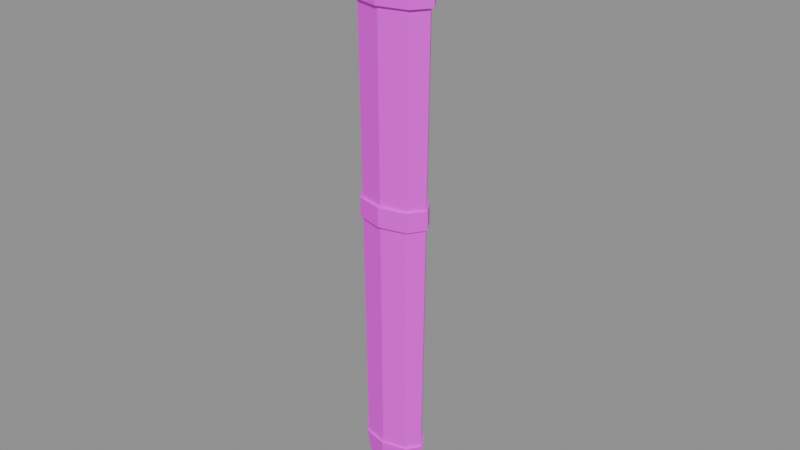# Source: gear.scabbard.blend  (saved by Blender 5.2.45; exported with 4.5.12 LTS)
import bpy
from mathutils import Matrix  # noqa: F401  (used for matrix-valued properties, if any)

bpy.ops.wm.read_factory_settings(use_empty=True)
scene = bpy.context.scene
scene.name = 'Scene'

# ---- images (referenced by path relative to the original .blend; pixels are not part of the script)
import os
ASSET_DIR = os.environ.get("B2B_ASSET_DIR", "")  # directory of the original .blend (textures are referenced by path, not embedded)
HERE = os.path.dirname(os.path.abspath(__file__))  # packed textures are extracted next to this script under _unpacked/

def load_image(name, relpath, width, height, colorspace="sRGB"):
    """Load a texture the original file referenced (path relative to the .blend, or extracted next to this script)."""
    p = next((c for c in (os.path.join(HERE, relpath), os.path.join(ASSET_DIR, relpath)) if relpath and os.path.exists(c)), "")
    if p:
        img = bpy.data.images.load(p, check_existing=True)
        img.name = name
    else:  # same state as the original file: an image datablock whose file is absent (Cycles renders it pink)
        img = bpy.data.images.new(name, width, height)
        img.source = "FILE"
        img.filepath = "//" + (relpath or name)
    img.colorspace_settings.name = colorspace
    return img
img_palette_png = load_image('palette.png', 'palette.png', 1024, 1024, 'sRGB')

# ---- materials (node trees are filled in below, after node groups)
mat_palette = bpy.data.materials.new('palette')

# ---- material node trees
mat_palette.use_nodes = True; mat_palette.node_tree.nodes.clear()
_N = mat_palette.node_tree.nodes; _L = mat_palette.node_tree.links
n0 = _N.new('ShaderNodeBsdfPrincipled'); n0.name = 'Principled BSDF'; n0.location = (-200, 100)
n0.inputs[10].default_value = 0.005
n1 = _N.new('ShaderNodeOutputMaterial'); n1.name = 'Material Output'; n1.location = (200, 100)
n2 = _N.new('ShaderNodeTexImage'); n2.name = 'Image Texture'; n2.location = (0, 0)
n2.image = img_palette_png
n2.interpolation = 'Closest'
_L.new(n0.outputs[0], n1.inputs[0])
_L.new(n2.outputs[0], n0.inputs[0])
n1.is_active_output = True

# ---- meshes
me_gear_scabbard = bpy.data.meshes.new('gear.scabbard')
me_gear_scabbard.from_pydata([(0.04, 0.0, -0.098), (0.02828, -0.01591, -0.098), (2.449e-18, -0.0225, -0.098), (-0.02828, -0.01591, -0.098), (-0.04, -2.755e-18, -0.098), (-0.02828, 0.01591, -0.098), (-7.348e-18, 0.0225, -0.098), (0.02828, 0.01591, -0.098), (0.0344, 0.0, -0.562), (0.02432, -0.01368, -0.562), (2.106e-18, -0.01935, -0.562), (-0.02432, -0.01368, -0.562), (-0.0344, -2.37e-18, -0.562), (-0.02432, 0.01368, -0.562), (-6.319e-18, 0.01935, -0.562), (0.02432, 0.01368, -0.562), (0.044, 0.0, -0.03), (0.03111, -0.0183, -0.03), (2.694e-18, -0.02588, -0.03), (-0.03111, -0.0183, -0.03), (-0.044, -3.169e-18, -0.03), (-0.03111, 0.0183, -0.03), (-8.083e-18, 0.02588, -0.03), (0.03111, 0.0183, -0.03), (0.044, 0.0, -0.1), (0.03111, -0.0183, -0.1), (2.694e-18, -0.02588, -0.1), (-0.03111, -0.0183, -0.1), (-0.044, -3.169e-18, -0.1), (-0.03111, 0.0183, -0.1), (-8.083e-18, 0.02588, -0.1), (0.03111, 0.0183, -0.1), (0.0396, 0.0, -0.29), (0.028, -0.01718, -0.29), (2.425e-18, -0.0243, -0.29), (-0.028, -0.01718, -0.29), (-0.0396, -2.976e-18, -0.29), (-0.028, 0.01718, -0.29), (-7.274e-18, 0.0243, -0.29), (0.028, 0.01718, -0.29), (0.0396, 0.0, -0.31), (0.028, -0.01718, -0.31), (2.425e-18, -0.0243, -0.31), (-0.028, -0.01718, -0.31), (-0.0396, -2.976e-18, -0.31), (-0.028, 0.01718, -0.31), (-7.274e-18, 0.0243, -0.31), (0.028, 0.01718, -0.31), (0.0368, 0.0, -0.56), (0.02602, -0.01511, -0.56), (2.253e-18, -0.02138, -0.56), (-0.02602, -0.01511, -0.56), (-0.0368, -2.618e-18, -0.56), (-0.02602, 0.01511, -0.56), (-6.76e-18, 0.02138, -0.56), (0.02602, 0.01511, -0.56), (0.024, 0.0, -0.612), (0.01697, -0.01114, -0.612), (1.47e-18, -0.01575, -0.612), (-0.01697, -0.01114, -0.612), (-0.024, -1.929e-18, -0.612), (-0.01697, 0.01114, -0.612), (-4.409e-18, 0.01575, -0.612), (0.01697, 0.01114, -0.612), (0.0072, 0.0, -0.64), (0.005091, -0.004773, -0.64), (4.409e-19, -0.00675, -0.64), (-0.005091, -0.004773, -0.64), (-0.0072, -8.266e-19, -0.64), (-0.005091, 0.004773, -0.64), (-1.323e-18, 0.00675, -0.64), (0.005091, 0.004773, -0.64), (-0.0128, 0.035, -0.09), (0.0128, 0.035, -0.09), (0.0128, 0.027, -0.09), (-0.0128, 0.027, -0.09), (-0.0128, 0.035, 0.0), (0.0128, 0.035, 0.0), (0.0128, 0.027, 0.0), (-0.0128, 0.027, 0.0), (-0.036, 0.041, -0.012), (0.036, 0.041, -0.012), (0.036, 0.031, -0.012), (-0.036, 0.031, -0.012), (-0.036, 0.041, 0.0), (0.036, 0.041, 0.0), (0.036, 0.031, 0.0), (-0.036, 0.031, 0.0)], [], [(0, 1, 9, 8), (1, 2, 10, 9), (2, 3, 11, 10), (3, 4, 12, 11), (4, 5, 13, 12), (5, 6, 14, 13), (6, 7, 15, 14), (7, 0, 8, 15), (7, 6, 5, 4, 3, 2, 1, 0), (8, 9, 10, 11, 12, 13, 14, 15), (16, 17, 25, 24), (17, 18, 26, 25), (18, 19, 27, 26), (19, 20, 28, 27), (20, 21, 29, 28), (21, 22, 30, 29), (22, 23, 31, 30), (23, 16, 24, 31), (23, 22, 21, 20, 19, 18, 17, 16), (24, 25, 26, 27, 28, 29, 30, 31), (32, 33, 41, 40), (33, 34, 42, 41), (34, 35, 43, 42), (35, 36, 44, 43), (36, 37, 45, 44), (37, 38, 46, 45), (38, 39, 47, 46), (39, 32, 40, 47), (39, 38, 37, 36, 35, 34, 33, 32), (40, 41, 42, 43, 44, 45, 46, 47), (48, 49, 57, 56), (49, 50, 58, 57), (50, 51, 59, 58), (51, 52, 60, 59), (52, 53, 61, 60), (53, 54, 62, 61), (54, 55, 63, 62), (55, 48, 56, 63), (56, 57, 65, 64), (57, 58, 66, 65), (58, 59, 67, 66), (59, 60, 68, 67), (60, 61, 69, 68), (61, 62, 70, 69), (62, 63, 71, 70), (63, 56, 64, 71), (55, 54, 53, 52, 51, 50, 49, 48), (64, 65, 66, 67, 68, 69, 70, 71), (72, 76, 77, 73), (73, 77, 78, 74), (74, 78, 79, 75), (75, 79, 76, 72), (75, 72, 73, 74), (76, 79, 78, 77), (80, 84, 85, 81), (81, 85, 86, 82), (82, 86, 87, 83), (83, 87, 84, 80), (83, 80, 81, 82), (84, 87, 86, 85)])
_uv = me_gear_scabbard.uv_layers.new(name='UVMap')
_uv.uv.foreach_set('vector', [0.5625, 0.3889, 0.5625, 0.3889, 0.5625, 0.3889, 0.5625, 0.3889, 0.5625, 0.3889, 0.5625, 0.3889, 0.5625, 0.3889, 0.5625, 0.3889, 0.5625, 0.3889, 0.5625, 0.3889, 0.5625, 0.3889, 0.5625, 0.3889, 0.5625, 0.3889, 0.5625, 0.3889, 0.5625, 0.3889, 0.5625, 0.3889, 0.5625, 0.3889, 0.5625, 0.3889, 0.5625, 0.3889, 0.5625, 0.3889, 0.5625, 0.3889, 0.5625, 0.3889, 0.5625, 0.3889, 0.5625, 0.3889, 0.5625, 0.3889, 0.5625, 0.3889, 0.5625, 0.3889, 0.5625, 0.3889, 0.5625, 0.3889, 0.5625, 0.3889, 0.5625, 0.3889, 0.5625, 0.3889, 0.5625, 0.3889, 0.5625, 0.3889, 0.5625, 0.3889, 0.5625, 0.3889, 0.5625, 0.3889, 0.5625, 0.3889, 0.5625, 0.3889, 0.5625, 0.3889, 0.5625, 0.3889, 0.5625, 0.3889, 0.5625, 0.3889, 0.5625, 0.3889, 0.5625, 0.3889, 0.5625, 0.3889, 0.5625, 0.3889, 0.5625, 0.3889, 0.5625, 0.2778, 0.5625, 0.2778, 0.5625, 0.2778, 0.5625, 0.2778, 0.5625, 0.2778, 0.5625, 0.2778, 0.5625, 0.2778, 0.5625, 0.2778, 0.5625, 0.2778, 0.5625, 0.2778, 0.5625, 0.2778, 0.5625, 0.2778, 0.5625, 0.2778, 0.5625, 0.2778, 0.5625, 0.2778, 0.5625, 0.2778, 0.5625, 0.2778, 0.5625, 0.2778, 0.5625, 0.2778, 0.5625, 0.2778, 0.5625, 0.2778, 0.5625, 0.2778, 0.5625, 0.2778, 0.5625, 0.2778, 0.5625, 0.2778, 0.5625, 0.2778, 0.5625, 0.2778, 0.5625, 0.2778, 0.5625, 0.2778, 0.5625, 0.2778, 0.5625, 0.2778, 0.5625, 0.2778, 0.5625, 0.2778, 0.5625, 0.2778, 0.5625, 0.2778, 0.5625, 0.2778, 0.5625, 0.2778, 0.5625, 0.2778, 0.5625, 0.2778, 0.5625, 0.2778, 0.5625, 0.2778, 0.5625, 0.2778, 0.5625, 0.2778, 0.5625, 0.2778, 0.5625, 0.2778, 0.5625, 0.2778, 0.5625, 0.2778, 0.5625, 0.2778, 0.4375, 0.2778, 0.4375, 0.2778, 0.4375, 0.2778, 0.4375, 0.2778, 0.4375, 0.2778, 0.4375, 0.2778, 0.4375, 0.2778, 0.4375, 0.2778, 0.4375, 0.2778, 0.4375, 0.2778, 0.4375, 0.2778, 0.4375, 0.2778, 0.4375, 0.2778, 0.4375, 0.2778, 0.4375, 0.2778, 0.4375, 0.2778, 0.4375, 0.2778, 0.4375, 0.2778, 0.4375, 0.2778, 0.4375, 0.2778, 0.4375, 0.2778, 0.4375, 0.2778, 0.4375, 0.2778, 0.4375, 0.2778, 0.4375, 0.2778, 0.4375, 0.2778, 0.4375, 0.2778, 0.4375, 0.2778, 0.4375, 0.2778, 0.4375, 0.2778, 0.4375, 0.2778, 0.4375, 0.2778, 0.4375, 0.2778, 0.4375, 0.2778, 0.4375, 0.2778, 0.4375, 0.2778, 0.4375, 0.2778, 0.4375, 0.2778, 0.4375, 0.2778, 0.4375, 0.2778, 0.4375, 0.2778, 0.4375, 0.2778, 0.4375, 0.2778, 0.4375, 0.2778, 0.4375, 0.2778, 0.4375, 0.2778, 0.4375, 0.2778, 0.4375, 0.2778, 0.5625, 0.2778, 0.5625, 0.2778, 0.5625, 0.2778, 0.5625, 0.2778, 0.5625, 0.2778, 0.5625, 0.2778, 0.5625, 0.2778, 0.5625, 0.2778, 0.5625, 0.2778, 0.5625, 0.2778, 0.5625, 0.2778, 0.5625, 0.2778, 0.5625, 0.2778, 0.5625, 0.2778, 0.5625, 0.2778, 0.5625, 0.2778, 0.5625, 0.2778, 0.5625, 0.2778, 0.5625, 0.2778, 0.5625, 0.2778, 0.5625, 0.2778, 0.5625, 0.2778, 0.5625, 0.2778, 0.5625, 0.2778, 0.5625, 0.2778, 0.5625, 0.2778, 0.5625, 0.2778, 0.5625, 0.2778, 0.5625, 0.2778, 0.5625, 0.2778, 0.5625, 0.2778, 0.5625, 0.2778, 0.5625, 0.2778, 0.5625, 0.2778, 0.5625, 0.2778, 0.5625, 0.2778, 0.5625, 0.2778, 0.5625, 0.2778, 0.5625, 0.2778, 0.5625, 0.2778, 0.5625, 0.2778, 0.5625, 0.2778, 0.5625, 0.2778, 0.5625, 0.2778, 0.5625, 0.2778, 0.5625, 0.2778, 0.5625, 0.2778, 0.5625, 0.2778, 0.5625, 0.2778, 0.5625, 0.2778, 0.5625, 0.2778, 0.5625, 0.2778, 0.5625, 0.2778, 0.5625, 0.2778, 0.5625, 0.2778, 0.5625, 0.2778, 0.5625, 0.2778, 0.5625, 0.2778, 0.5625, 0.2778, 0.5625, 0.2778, 0.5625, 0.2778, 0.5625, 0.2778, 0.5625, 0.2778, 0.5625, 0.2778, 0.5625, 0.2778, 0.5625, 0.2778, 0.5625, 0.2778, 0.5625, 0.2778, 0.5625, 0.2778, 0.5625, 0.2778, 0.5625, 0.2778, 0.5625, 0.2778, 0.5625, 0.2778, 0.5625, 0.2778, 0.5625, 0.2778, 0.5625, 0.2778, 0.5625, 0.2778, 0.5625, 0.2778, 0.5625, 0.2778, 0.5625, 0.2778, 0.8125, 0.3889, 0.8125, 0.3889, 0.8125, 0.3889, 0.8125, 0.3889, 0.8125, 0.3889, 0.8125, 0.3889, 0.8125, 0.3889, 0.8125, 0.3889, 0.8125, 0.3889, 0.8125, 0.3889, 0.8125, 0.3889, 0.8125, 0.3889, 0.8125, 0.3889, 0.8125, 0.3889, 0.8125, 0.3889, 0.8125, 0.3889, 0.8125, 0.3889, 0.8125, 0.3889, 0.8125, 0.3889, 0.8125, 0.3889, 0.8125, 0.3889, 0.8125, 0.3889, 0.8125, 0.3889, 0.8125, 0.3889, 0.6875, 0.3889, 0.6875, 0.3889, 0.6875, 0.3889, 0.6875, 0.3889, 0.6875, 0.3889, 0.6875, 0.3889, 0.6875, 0.3889, 0.6875, 0.3889, 0.6875, 0.3889, 0.6875, 0.3889, 0.6875, 0.3889, 0.6875, 0.3889, 0.6875, 0.3889, 0.6875, 0.3889, 0.6875, 0.3889, 0.6875, 0.3889, 0.6875, 0.3889, 0.6875, 0.3889, 0.6875, 0.3889, 0.6875, 0.3889, 0.6875, 0.3889, 0.6875, 0.3889, 0.6875, 0.3889, 0.6875, 0.3889])
me_gear_scabbard.materials.append(mat_palette)
me_gear_scabbard.update()

# ---- objects
ob_gear_scabbard = bpy.data.objects.new('gear.scabbard', me_gear_scabbard)
ob_mouth = bpy.data.objects.new('mouth', None)

# ---- transforms, parenting, visibility, modifiers, constraints
ob_gear_scabbard.location = (0.0, 0.0, 0.0)
ob_mouth.location = (0.0, -0.0, 0.16)
ob_mouth.empty_display_size = 0.03

# ---- collection membership
scene.collection.objects.link(ob_gear_scabbard)
scene.collection.objects.link(ob_mouth)

# ---- scene / render settings (as saved in the file)
scene.frame_start = 1; scene.frame_end = 250; scene.frame_set(1)
scene.render.engine = 'BLENDER_EEVEE_NEXT'
scene.render.bake_bias = 0.0
scene.render.bake_samples = 0
scene.render.compositor_device = 'GPU'
scene.eevee.use_volume_custom_range = False
scene.eevee.fast_gi_thickness_near = 0.1
scene.eevee.fast_gi_thickness_far = 0.0
scene.eevee.ray_tracing_options.screen_trace_thickness = 0.1
bpy.context.view_layer.update()

# ---- added for rendering (the .blend has no active camera and no usable light): camera, sun + grey world if the file has none
cam_auto = bpy.data.cameras.new('AutoCamera')
cam_auto.lens = 50.0
cam_auto.sensor_width = 36.0
cam_auto.clip_end = 1000.0
ob_auto_camera = bpy.data.objects.new('AutoCamera', cam_auto)
scene.collection.objects.link(ob_auto_camera)
ob_auto_camera.location = (0.600909, -0.713529, 0.160727)
ob_auto_camera.rotation_euler = (1.09748, -7.21219e-08, 0.694738)
scene.camera = ob_auto_camera
light_auto_sun = bpy.data.lights.new('AutoSun', 'SUN')
light_auto_sun.energy = 3.0
light_auto_sun.angle = 0.0523599
ob_auto_sun = bpy.data.objects.new('AutoSun', light_auto_sun)
scene.collection.objects.link(ob_auto_sun)
ob_auto_sun.rotation_euler = (0.872665, 0.174533, 0.523599)
if scene.world is None:
    world_auto = bpy.data.worlds.new('AutoWorld')
    world_auto.color = (0.3, 0.3, 0.3)
    scene.world = world_auto
bpy.context.view_layer.update()
